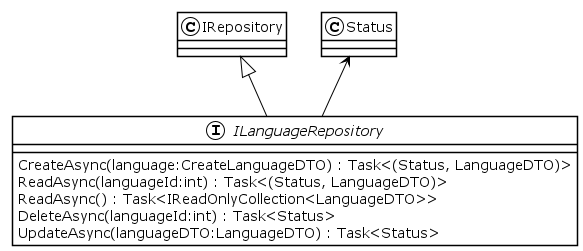

The diagram above was rendered by PlantUML. Its source (embedded in the PNG):
@startuml
!theme plain
interface ILanguageRepository {
    CreateAsync(language:CreateLanguageDTO) : Task<(Status, LanguageDTO)>
    ReadAsync(languageId:int) : Task<(Status, LanguageDTO)>
    ReadAsync() : Task<IReadOnlyCollection<LanguageDTO>>
    DeleteAsync(languageId:int) : Task<Status>
    UpdateAsync(languageDTO:LanguageDTO) : Task<Status>
}
IRepository <|-- ILanguageRepository
Status <-- ILanguageRepository
@enduml